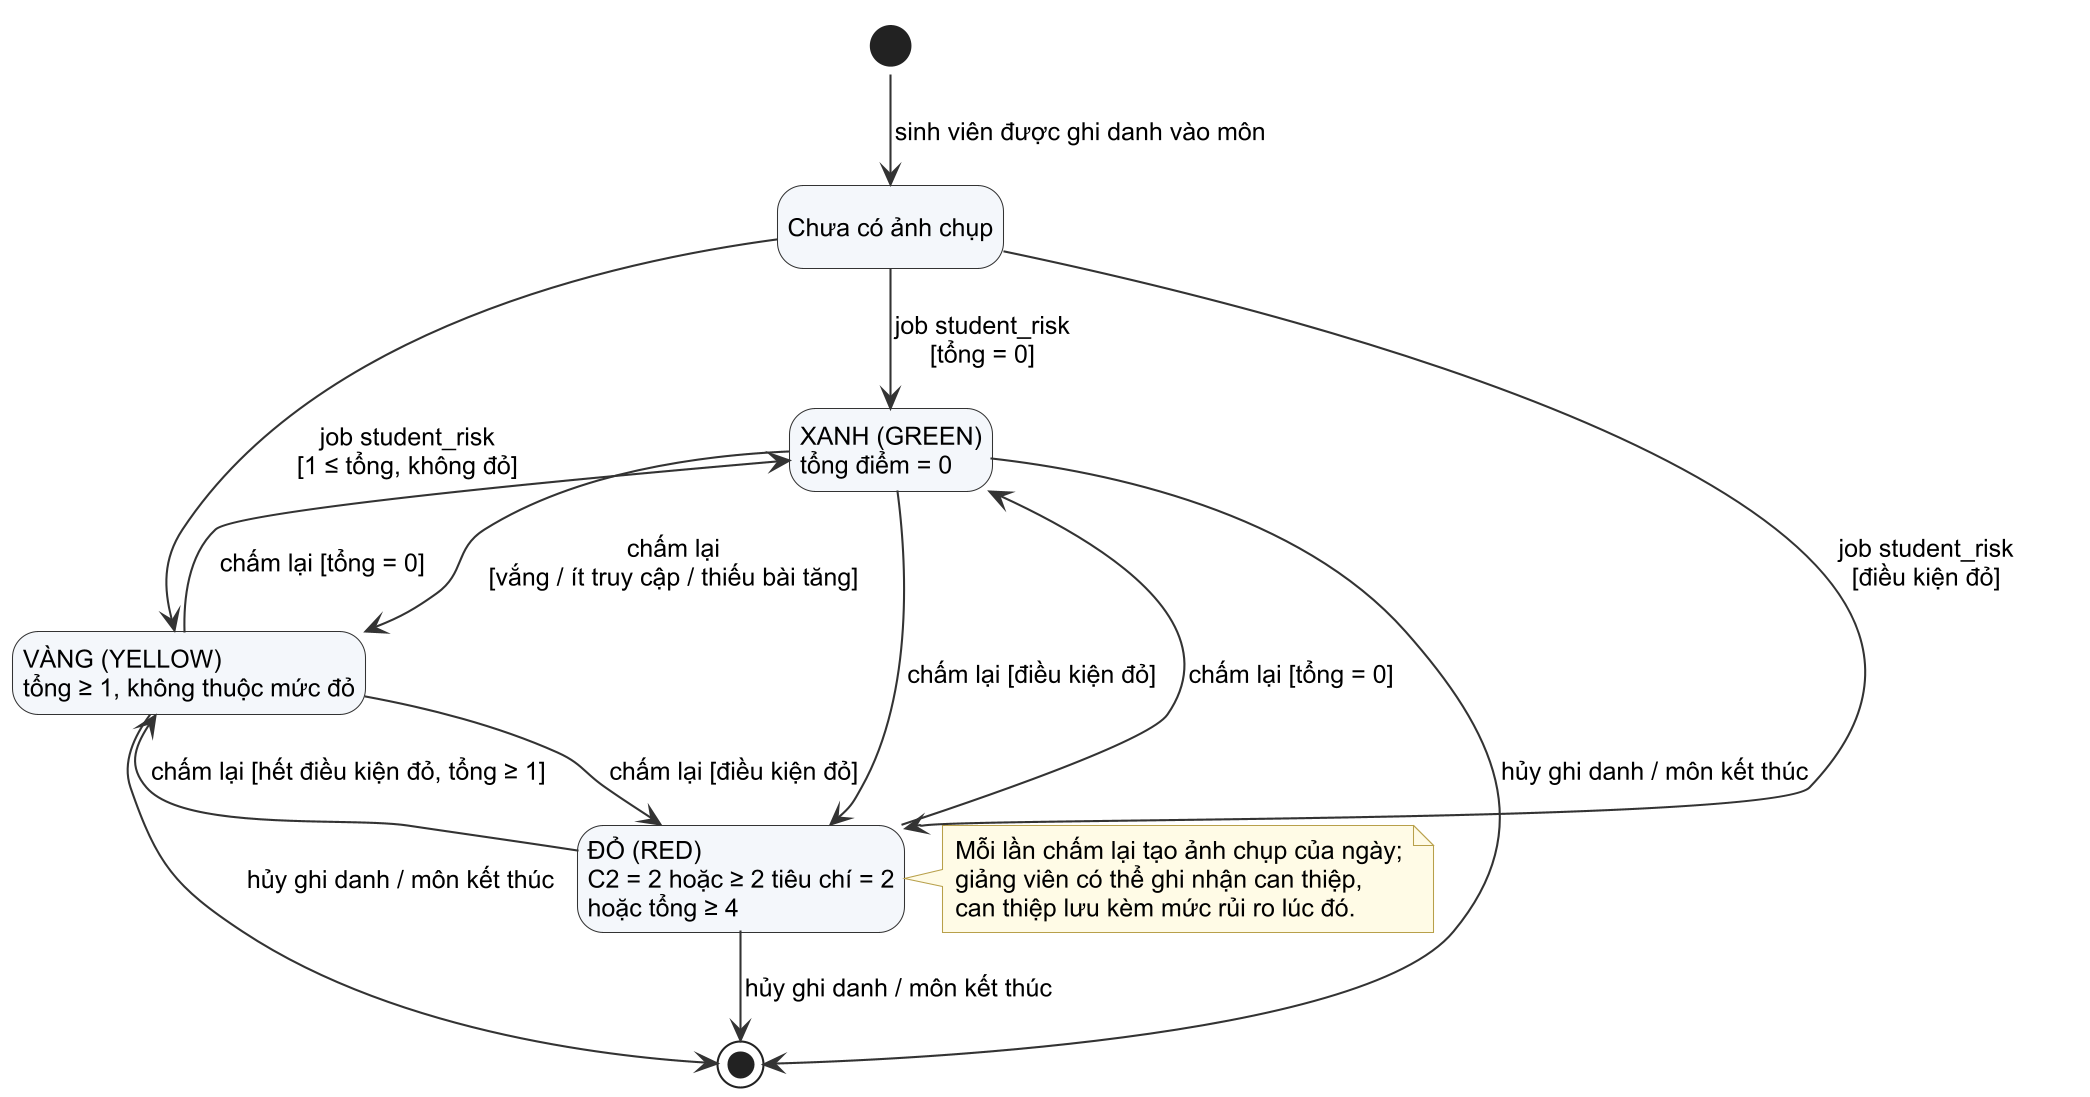

The diagram above was rendered by PlantUML. Its source (embedded in the PNG):
@startuml state_muc_rui_ro
!include _style.iuml
hide empty description
[*] --> ChuaCoSnapshot : sinh viên được ghi danh vào môn
state "Chưa có ảnh chụp" as ChuaCoSnapshot
state "XANH (GREEN)\ntổng điểm = 0" as GREEN
state "VÀNG (YELLOW)\ntổng ≥ 1, không thuộc mức đỏ" as YELLOW
state "ĐỎ (RED)\nC2 = 2 hoặc ≥ 2 tiêu chí = 2\nhoặc tổng ≥ 4" as RED
ChuaCoSnapshot --> GREEN : job student_risk\n[tổng = 0]
ChuaCoSnapshot --> YELLOW : job student_risk\n[1 ≤ tổng, không đỏ]
ChuaCoSnapshot --> RED : job student_risk\n[điều kiện đỏ]
GREEN --> YELLOW : chấm lại\n[vắng / ít truy cập / thiếu bài tăng]
YELLOW --> GREEN : chấm lại [tổng = 0]
YELLOW --> RED : chấm lại [điều kiện đỏ]
RED --> YELLOW : chấm lại [hết điều kiện đỏ, tổng ≥ 1]
GREEN --> RED : chấm lại [điều kiện đỏ]
RED --> GREEN : chấm lại [tổng = 0]
GREEN --> [*] : hủy ghi danh / môn kết thúc
YELLOW --> [*] : hủy ghi danh / môn kết thúc
RED --> [*] : hủy ghi danh / môn kết thúc
note right of RED
  Mỗi lần chấm lại tạo ảnh chụp của ngày;
  giảng viên có thể ghi nhận can thiệp,
  can thiệp lưu kèm mức rủi ro lúc đó.
end note
@enduml